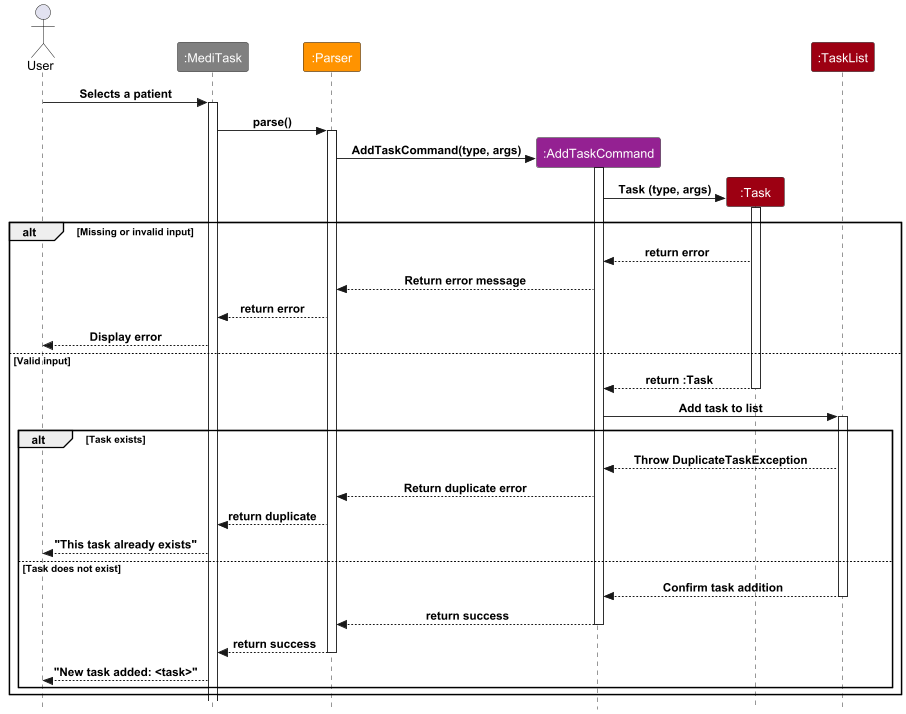

The diagram above was rendered by PlantUML. Its source (embedded in the PNG):
@startuml

!include style.puml
skinparam style strictuml

scale 1.5

actor User
participant ":MediTask" as MediTask MAIN_COLOR
participant ":Parser" as Parser PARSER_COLOR
participant ":AddTaskCommand" as AddTaskCommand COMMAND_COLOR
participant ":Task" as Task DATA_COLOR
participant ":TaskList" as TaskList DATA_COLOR

User -> MediTask: Selects a patient
activate MediTask
MediTask -> Parser: parse()
activate Parser
create AddTaskCommand
Parser -> AddTaskCommand: AddTaskCommand(type, args)
activate AddTaskCommand
create Task
AddTaskCommand -> Task: Task (type, args)
activate Task
alt Missing or invalid input
    Task --> AddTaskCommand: return error
    AddTaskCommand --> Parser: Return error message
    Parser --> MediTask: return error
    MediTask --> User: Display error
else Valid input
    Task --> AddTaskCommand: return :Task
    deactivate Task
    AddTaskCommand -> TaskList: Add task to list
    activate TaskList
    alt Task exists
        TaskList --> AddTaskCommand: Throw DuplicateTaskException
        AddTaskCommand --> Parser: Return duplicate error
        Parser --> MediTask: return duplicate
        MediTask --> User: "This task already exists"
    else Task does not exist
        TaskList --> AddTaskCommand: Confirm task addition
        deactivate TaskList
        AddTaskCommand --> Parser: return success
        deactivate AddTaskCommand
        Parser --> MediTask: return success
        deactivate Parser
        MediTask --> User: "New task added: <task>"
    end
end
@enduml